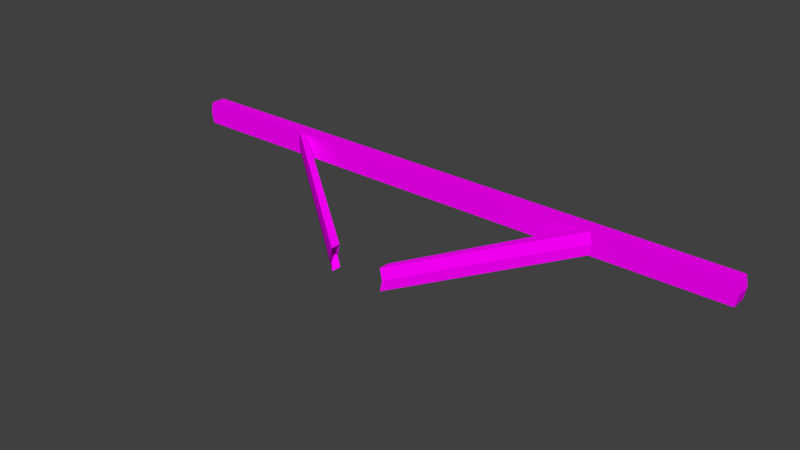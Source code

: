 # Source: WoodSingleCrossArm_no_pole_.blend  (saved by Blender 2.78.0; exported with 4.5.12 LTS)
import bpy
from mathutils import Matrix  # noqa: F401  (used for matrix-valued properties, if any)

bpy.ops.wm.read_factory_settings(use_empty=True)
scene = bpy.context.scene
scene.name = 'Scene'

# ---- collections
col_collection_1 = bpy.data.collections.new('Collection 1'); scene.collection.children.link(col_collection_1)

# ---- images (referenced by path relative to the original .blend; pixels are not part of the script)
import os
ASSET_DIR = os.environ.get("B2B_ASSET_DIR", "")  # directory of the original .blend (textures are referenced by path, not embedded)
HERE = os.path.dirname(os.path.abspath(__file__))  # packed textures are extracted next to this script under _unpacked/

def load_image(name, relpath, width, height, colorspace="sRGB"):
    """Load a texture the original file referenced (path relative to the .blend, or extracted next to this script)."""
    p = next((c for c in (os.path.join(HERE, relpath), os.path.join(ASSET_DIR, relpath)) if relpath and os.path.exists(c)), "")
    if p:
        img = bpy.data.images.load(p, check_existing=True)
        img.name = name
    else:  # same state as the original file: an image datablock whose file is absent (Cycles renders it pink)
        img = bpy.data.images.new(name, width, height)
        img.source = "FILE"
        img.filepath = "//" + (relpath or name)
    img.colorspace_settings.name = colorspace
    return img
img_crossarmwood_jpg_001 = load_image('CrossarmWood.jpg.001', 'CrossarmWood.jpg', 1024, 1024, 'sRGB')

# ---- materials (node trees are filled in below, after node groups)
mat_crossarmwood_001 = bpy.data.materials.new('CrossarmWood.001')
mat_crossarmwood_001.alpha_threshold = 0.0
mat_crossarmwood_001.roughness = 0.5

# ---- material node trees
mat_crossarmwood_001.use_nodes = True; mat_crossarmwood_001.node_tree.nodes.clear()
_N = mat_crossarmwood_001.node_tree.nodes; _L = mat_crossarmwood_001.node_tree.links
n0 = _N.new('ShaderNodeOutputMaterial'); n0.name = 'Material Output'; n0.location = (300, 300)
n1 = _N.new('ShaderNodeBsdfDiffuse'); n1.name = 'Diffuse BSDF'; n1.location = (10, 300)
n2 = _N.new('ShaderNodeTexImage'); n2.name = 'Image Texture'; n2.location = (-348, 422)
n2.width = 140
n2.image = img_crossarmwood_jpg_001
_L.new(n1.outputs[0], n0.inputs[0])
_L.new(n2.outputs[0], n1.inputs[0])
n0.is_active_output = True

# ---- world
world_world = bpy.data.worlds.new('World'); scene.world = world_world
world_world.color = (0.05088, 0.05088, 0.05088)
world_world.use_sun_shadow = False
world_world.sun_shadow_jitter_overblur = 0.0
world_world.cycles.sampling_method = 'MANUAL'

# ---- meshes
me_cylinder_000 = bpy.data.meshes.new('Cylinder.000')
me_cylinder_000.from_pydata([(-3.04, 1.165, 0.5266), (-3.016, 1.165, 0.41), (-3.04, 1.007, 0.5266), (-3.016, 1.005, 0.6433), (-3.016, 1.164, 0.6433), (-3.016, 1.008, 0.41), (3.056, 1.165, 0.5266), (3.033, 1.165, 0.41), (3.056, 1.007, 0.5266), (3.033, 1.165, 0.6433), (3.033, 1.007, 0.6433), (3.033, 1.007, 0.41), (1.734, 1.007, 0.5266), (1.636, 1.007, 0.5266), (1.613, 1.007, 0.6433), (1.71, 1.007, 0.6433), (1.71, 1.165, 0.6433), (1.613, 1.165, 0.6433), (1.636, 1.165, 0.5266), (1.734, 1.165, 0.5266), (1.613, 1.165, 0.41), (1.71, 1.165, 0.41), (1.71, 1.007, 0.41), (1.613, 1.007, 0.41), (-1.717, 1.007, 0.5266), (-1.619, 1.007, 0.5266), (-1.596, 1.008, 0.41), (-1.694, 1.008, 0.41), (-1.694, 1.164, 0.6433), (-1.596, 1.164, 0.6433), (-1.596, 1.005, 0.6433), (-1.694, 1.005, 0.6433), (-1.694, 1.165, 0.41), (-1.596, 1.165, 0.41), (-1.619, 1.165, 0.5266), (-1.717, 1.165, 0.5266), (0.2899, -0.06149, 0.2365), (0.2899, 0.04221, 0.2365), (0.3131, -0.06149, 0.1198), (0.3131, 0.04221, 0.1198), (0.2899, 0.04221, 0.003184), (0.2899, -0.06149, 0.003184), (-0.2733, -0.06609, 0.003184), (-0.2733, 0.03761, 0.003184), (-0.2965, -0.06609, 0.1198), (-0.2965, 0.03761, 0.1198), (-0.2733, 0.03761, 0.2365), (-0.2733, -0.06609, 0.2365)], [], [(2, 3, 4, 0), (5, 2, 0, 1), (6, 9, 10, 8), (8, 11, 7, 6), (27, 24, 2, 5), (19, 16, 9, 6), (12, 22, 11, 8), (22, 21, 7, 11), (16, 15, 10, 9), (21, 19, 6, 7), (24, 31, 3, 2), (28, 35, 0, 4), (31, 28, 4, 3), (32, 27, 5, 1), (35, 32, 1, 0), (21, 22, 23, 20), (15, 16, 17, 14), (19, 21, 20, 18), (46, 30, 31, 47), (16, 19, 18, 17), (35, 28, 29, 34), (27, 32, 33, 26), (32, 35, 34, 33), (28, 31, 30, 29), (15, 12, 8, 10), (46, 45, 25, 30), (26, 25, 45, 43), (27, 26, 43, 42), (24, 27, 42, 44), (31, 24, 44, 47), (22, 12, 38, 41), (13, 23, 40, 39), (23, 22, 41, 40), (15, 14, 37, 36), (14, 13, 39, 37), (12, 15, 36, 38), (13, 25, 26, 23), (14, 30, 25, 13), (20, 33, 34, 18), (18, 34, 29, 17), (17, 29, 30, 14), (23, 26, 33, 20)])
_uv = me_cylinder_000.uv_layers.new(name='UVMap')
_uv.uv.foreach_set('vector', [0.7166, 0.4807, 0.7167, 0.4999, 0.6773, 0.4996, 0.6772, 0.4805, 0.7167, 0.4616, 0.7166, 0.4807, 0.6772, 0.4805, 0.6775, 0.4613, 0.7167, 0.4805, 0.7167, 0.4613, 0.756, 0.4613, 0.756, 0.4805, 0.756, 0.4805, 0.756, 0.4996, 0.7167, 0.4996, 0.7167, 0.4805, 0.2982, 0.9442, 0.1735, 0.9209, 0.1497, 0.003875, 0.2743, 0.02717, 0.8054, 0.8711, 0.6966, 0.8854, 0.6966, 0.06891, 0.8054, 0.05459, 0.3628, 0.1735, 0.4756, 0.1527, 0.4416, 0.9804, 0.3288, 1.001, 0.0265, 0.08121, 0.1396, 0.08121, 0.1396, 0.7061, 0.0265, 0.7061, 0.6966, 0.8711, 0.5487, 0.8711, 0.5484, 0.05462, 0.6962, 0.05459, 0.9143, 0.8854, 0.8054, 0.8711, 0.8054, 0.05459, 0.9143, 0.06891, 0.1735, 0.9209, 0.04974, 0.9298, 0.02587, 0.01276, 0.1497, 0.003875, 0.6845, 0.1041, 0.7798, 0.1167, 0.7798, 0.8315, 0.6845, 0.8189, 0.5546, 0.0916, 0.6841, 0.09158, 0.6845, 0.8064, 0.555, 0.8064, 0.3085, 0.08792, 0.4703, 0.08792, 0.4703, 0.9853, 0.3085, 0.9853, 0.7798, 0.1167, 0.8751, 0.1041, 0.8751, 0.8189, 0.7798, 0.8315, 0.307, 0.7365, 0.2732, 0.7365, 0.2732, 0.7227, 0.307, 0.7227, 0.5801, 0.217, 0.6194, 0.217, 0.6194, 0.233, 0.5801, 0.233, 0.6483, 0.217, 0.6772, 0.2208, 0.6772, 0.2368, 0.6483, 0.233, 0.2518, 0.0476, 0.8331, 0.8808, 0.8107, 0.9392, 0.1592, 0.04223, 0.6194, 0.2208, 0.6483, 0.217, 0.6483, 0.233, 0.6194, 0.2368, 0.5633, 0.8559, 0.3837, 0.8323, 0.3837, 0.7319, 0.5633, 0.7555, 0.3946, 0.5492, 0.5999, 0.5492, 0.5999, 0.6341, 0.3946, 0.6341, 0.7429, 0.8323, 0.5633, 0.8559, 0.5633, 0.7555, 0.7429, 0.7319, 0.3831, 0.8087, 0.1391, 0.8087, 0.1391, 0.7083, 0.383, 0.7083, 0.2512, 0.1652, 0.3628, 0.1735, 0.3288, 1.001, 0.2172, 0.9929, 0.8313, 0.9497, 0.7243, 0.9568, 0.7243, 0.1299, 0.8313, 0.1228, 0.6295, 0.1635, 0.7243, 0.1299, 0.7243, 0.9568, 0.6295, 0.9904, 0.8927, 0.0119, 0.9557, 0.06643, 0.9748, 0.9419, 0.8882, 0.957, 0.144, 0.03731, 0.2453, 0.06115, 0.4186, 0.9368, 0.3173, 0.913, 0.03658, 0.04093, 0.144, 0.03731, 0.3173, 0.913, 0.2099, 0.9166, 0.4242, 0.8797, 0.3304, 0.9018, 0.4908, 0.09147, 0.5846, 0.0694, 0.636, 0.1412, 0.7298, 0.1745, 0.7298, 0.9936, 0.636, 0.9603, 0.3168, 0.9347, 0.2605, 0.9857, 0.2212, 0.1005, 0.3031, 0.1142, 0.9266, 0.124, 0.9266, 0.1715, 0.2048, 0.8148, 0.1286, 0.8148, 0.5301, 0.1342, 0.636, 0.1412, 0.636, 0.9603, 0.5301, 0.9532, 0.3304, 0.9018, 0.231, 0.8984, 0.3914, 0.08812, 0.4908, 0.09147, 0.8795, 0.03212, 0.8795, 0.9657, 0.8289, 0.959, 0.8289, 0.03877, 0.9301, 0.03877, 0.9301, 0.959, 0.8795, 0.9657, 0.8795, 0.03212, 0.5605, 0.02449, 0.5605, 0.9776, 0.5081, 0.9845, 0.5081, 0.0176, 0.5081, 0.0176, 0.5081, 0.9845, 0.4557, 0.9776, 0.4557, 0.02449, 0.4557, 0.0176, 0.4555, 0.9707, 0.3843, 0.9708, 0.3845, 0.01761, 0.2665, 0.9489, 0.2668, 0.0426, 0.3341, 0.0426, 0.3341, 0.9489])
me_cylinder_000.materials.append(mat_crossarmwood_001)
me_cylinder_000.use_remesh_preserve_volume = False
me_cylinder_000.use_remesh_preserve_attributes = False
me_cylinder_000.use_mirror_vertex_groups = False
me_cylinder_000.update()
me_cylinder_000.normals_split_custom_set([tuple(v) for v in zip(*[iter([-0.9808, 0.0, 0.1951, -0.9808, 0.0, 0.1951, -0.9808, 0.0, 0.1951, -0.9808, 0.0, 0.1951, -0.9808, 0.0, -0.1951, -0.9808, 0.0, -0.1951, -0.9808, 0.0, -0.1951, -0.9808, 0.0, -0.1951, 0.9808, 0.0, 0.1951, 0.9808, 0.0, 0.1951, 0.9808, 0.0, 0.1951, 0.9808, 0.0, 0.1951, 0.9808, 0.0, -0.1951, 0.9808, 0.0, -0.1951, 0.9808, 0.0, -0.1951, 0.9808, 0.0, -0.1951, -5.661e-10, -1.0, -0.006697, -5.661e-10, -1.0, -0.006697, -5.661e-10, -1.0, -0.006697, -5.661e-10, -1.0, -0.006697, -6.308e-07, 1.0, -2.052e-07, -6.308e-07, 1.0, -2.052e-07, -6.308e-07, 1.0, -2.052e-07, -6.308e-07, 1.0, -2.052e-07, 6.308e-07, -1.0, -4.708e-07, 6.308e-07, -1.0, -4.708e-07, 6.308e-07, -1.0, -4.708e-07, 6.308e-07, -1.0, -4.708e-07, -6.749e-07, 0.0, -1.0, -6.749e-07, 0.0, -1.0, -6.749e-07, 0.0, -1.0, -6.749e-07, 0.0, -1.0, 6.749e-07, 0.0, 1.0, 6.749e-07, 0.0, 1.0, 6.749e-07, 0.0, 1.0, 6.749e-07, 0.0, 1.0, -6.308e-07, 1.0, 2.052e-07, -6.308e-07, 1.0, 2.052e-07, -6.308e-07, 1.0, 2.052e-07, -6.308e-07, 1.0, 2.052e-07, -1.132e-09, -0.9999, -0.01211, -1.132e-09, -0.9999, -0.01211, -1.132e-09, -0.9999, -0.01211, -1.132e-09, -0.9999, -0.01211, 1.132e-09, 0.9999, 0.01211, 1.132e-09, 0.9999, 0.01211, 1.132e-09, 0.9999, 0.01211, 1.132e-09, 0.9999, 0.01211, 3.553e-08, 0.0, 1.0, 3.553e-08, 0.0, 1.0, 3.553e-08, 0.0, 1.0, 3.553e-08, 0.0, 1.0, -3.57e-08, 0.0, -1.0, -3.57e-08, 0.0, -1.0, -3.57e-08, 0.0, -1.0, -3.57e-08, 0.0, -1.0, -3.155e-07, 1.0, -7.817e-05, -3.155e-07, 1.0, -7.817e-05, -3.155e-07, 1.0, -7.817e-05, -3.155e-07, 1.0, -7.817e-05, -4.812e-07, 0.0, -1.0, -4.812e-07, 0.0, -1.0, -4.812e-07, 0.0, -1.0, -4.812e-07, 0.0, -1.0, 4.812e-07, 0.0, 1.0, 4.812e-07, 0.0, 1.0, 4.812e-07, 0.0, 1.0, 4.812e-07, 0.0, 1.0, 0.0, 1.0, -1.635e-07, 0.0, 1.0, -1.635e-07, 0.0, 1.0, -1.635e-07, 0.0, 1.0, -1.635e-07, 0.169, -0.1607, 0.9724, 0.169, -0.1607, 0.9724, 0.169, -0.1607, 0.9724, 0.169, -0.1607, 0.9724, 0.0, 1.0, 3.271e-07, 0.0, 1.0, 3.271e-07, 0.0, 1.0, 3.271e-07, 0.0, 1.0, 3.271e-07, 0.0, 0.9999, 0.01211, 0.0, 0.9999, 0.01211, 0.0, 0.9999, 0.01211, 0.0, 0.9999, 0.01211, 0.0, 0.0, -1.0, 0.0, 0.0, -1.0, 0.0, 0.0, -1.0, 0.0, 0.0, -1.0, 0.0, 1.0, -7.498e-05, 0.0, 1.0, -7.498e-05, 0.0, 1.0, -7.498e-05, 0.0, 1.0, -7.498e-05, 0.0, 0.0, 1.0, 0.0, 0.0, 1.0, 0.0, 0.0, 1.0, 0.0, 0.0, 1.0, 6.308e-07, -1.0, 4.708e-07, 6.308e-07, -1.0, 4.708e-07, 6.308e-07, -1.0, 4.708e-07, 6.308e-07, -1.0, 4.708e-07, 0.5657, 0.8176, -0.1076, 0.5657, 0.8176, -0.1076, 0.5657, 0.8176, -0.1076, 0.5657, 0.8176, -0.1076, 0.6113, 0.7816, 0.1242, 0.6113, 0.7816, 0.1242, 0.6113, 0.7816, 0.1242, 0.6113, 0.7816, 0.1242, -0.1688, 0.1605, -0.9725, -0.1688, 0.1605, -0.9725, -0.1688, 0.1605, -0.9725, -0.1688, 0.1605, -0.9725, -0.6207, -0.7739, -0.1261, -0.6207, -0.7739, -0.1261, -0.6207, -0.7739, -0.1261, -0.6207, -0.7739, -0.1261, -0.5784, -0.8083, 0.1102, -0.5784, -0.8083, 0.1102, -0.5784, -0.8083, 0.1102, -0.5784, -0.8083, 0.1102, 0.6188, -0.7759, -0.1231, 0.6188, -0.7759, -0.1231, 0.6188, -0.7759, -0.1231, 0.6188, -0.7759, -0.1231, -0.6089, 0.7839, 0.1211, -0.6089, 0.7839, 0.1211, -0.6089, 0.7839, 0.1211, -0.6089, 0.7839, 0.1211, 0.1699, 0.1599, -0.9724, 0.1699, 0.1599, -0.9724, 0.1699, 0.1599, -0.9724, 0.1699, 0.1599, -0.9724, -0.1699, -0.1599, 0.9724, -0.1699, -0.1599, 0.9724, -0.1699, -0.1599, 0.9724, -0.1699, -0.1599, 0.9724, -0.5628, 0.819, -0.1119, -0.5628, 0.819, -0.1119, -0.5628, 0.819, -0.1119, -0.5628, 0.819, -0.1119, 0.576, -0.8094, 0.1146, 0.576, -0.8094, 0.1146, 0.576, -0.8094, 0.1146, 0.576, -0.8094, 0.1146, -0.000116, -1.0, -0.003348, -0.000116, -1.0, -0.003348, -0.000116, -1.0, -0.003348, -0.000116, -1.0, -0.003348, 0.0002234, -1.0, -0.006056, 0.0002234, -1.0, -0.006056, 0.0002234, -1.0, -0.006056, 0.0002234, -1.0, -0.006056, 1.863e-06, 1.0, -3.732e-05, 1.863e-06, 1.0, -3.732e-05, 1.863e-06, 1.0, -3.732e-05, 1.863e-06, 1.0, -3.732e-05, -0.0002154, 1.0, 0.006055, -0.0002154, 1.0, 0.006055, -0.0002154, 1.0, 0.006055, -0.0002154, 1.0, 0.006055, 2.948e-07, -1.117e-13, 1.0, 2.948e-07, -1.117e-13, 1.0, 2.948e-07, -1.117e-13, 1.0, 2.948e-07, -1.117e-13, 1.0, -3.254e-07, 0.0, -1.0, -3.254e-07, 0.0, -1.0, -3.254e-07, 0.0, -1.0, -3.254e-07, 0.0, -1.0])] * 3)])

# ---- objects
ob_woodsingle_001 = bpy.data.objects.new('WoodSingle.001', me_cylinder_000)

# ---- transforms, parenting, visibility, modifiers, constraints
ob_woodsingle_001.location = (0.0, 0.0, 0.0)
ob_woodsingle_001.color = (0.8, 0.8, 0.8, 1.0)
ob_woodsingle_001.lineart.crease_threshold = 0.0
_m = ob_woodsingle_001.modifiers.new('Boolean', 'BOOLEAN')
_m.operation = 'INTERSECT'
_m.solver = 'FAST'

# ---- collection membership
col_collection_1.objects.link(ob_woodsingle_001)

# ---- scene / render settings (as saved in the file)
scene.frame_start = 1; scene.frame_end = 250; scene.frame_set(1)
scene.render.engine = 'CYCLES'
scene.render.resolution_percentage = 50
scene.render.dither_intensity = 0.0
scene.cycles.use_denoising = False
scene.cycles.samples = 128
scene.cycles.sampling_pattern = 'TABULATED_SOBOL'
scene.cycles.light_sampling_threshold = 0.0
scene.cycles.use_adaptive_sampling = False
scene.cycles.use_light_tree = False
scene.cycles.blur_glossy = 0.0
scene.cycles.sample_clamp_indirect = 0.0
scene.view_settings.view_transform = 'Standard'
bpy.context.view_layer.update()

# ---- added for rendering (the .blend has no active camera and no usable light): camera, sun
cam_auto = bpy.data.cameras.new('AutoCamera')
cam_auto.lens = 50.0
cam_auto.sensor_width = 36.0
cam_auto.clip_end = 1000.0
ob_auto_camera = bpy.data.objects.new('AutoCamera', cam_auto)
scene.collection.objects.link(ob_auto_camera)
ob_auto_camera.location = (5.79284, -6.39175, 4.95083)
ob_auto_camera.rotation_euler = (1.09748, -7.21219e-08, 0.694738)
scene.camera = ob_auto_camera
light_auto_sun = bpy.data.lights.new('AutoSun', 'SUN')
light_auto_sun.energy = 3.0
light_auto_sun.angle = 0.0523599
ob_auto_sun = bpy.data.objects.new('AutoSun', light_auto_sun)
scene.collection.objects.link(ob_auto_sun)
ob_auto_sun.rotation_euler = (0.872665, 0.174533, 0.523599)
bpy.context.view_layer.update()
